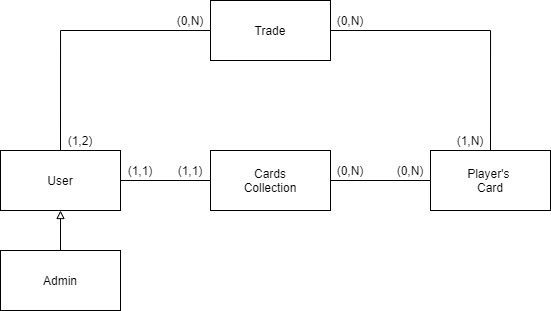

The diagram above was exported from draw.io. Its source (the exported page's mxGraphModel, read from the mxfile embedded in the PNG):
<mxGraphModel dx="621" dy="456" grid="1" gridSize="10" guides="1" tooltips="1" connect="1" arrows="1" fold="1" page="1" pageScale="1" pageWidth="827" pageHeight="1169" math="0" shadow="0">
  <root>
    <mxCell id="zGc9IHq51IYmOUJNq1FX-0" />
    <mxCell id="zGc9IHq51IYmOUJNq1FX-1" parent="zGc9IHq51IYmOUJNq1FX-0" />
    <mxCell id="vnyYDESHJcsZWcLfuxDb-5" style="edgeStyle=orthogonalEdgeStyle;rounded=0;orthogonalLoop=1;jettySize=auto;html=1;entryX=0;entryY=0.5;entryDx=0;entryDy=0;startArrow=none;startFill=0;endArrow=none;endFill=0;exitX=0.5;exitY=0;exitDx=0;exitDy=0;" parent="zGc9IHq51IYmOUJNq1FX-1" source="TtnMQypFIk-MJdRVtea3-0" target="vnyYDESHJcsZWcLfuxDb-4" edge="1">
      <mxGeometry relative="1" as="geometry" />
    </mxCell>
    <mxCell id="bqNgO8jzFSNBs4dIuLwz-2" style="edgeStyle=orthogonalEdgeStyle;rounded=0;orthogonalLoop=1;jettySize=auto;html=1;endArrow=none;endFill=0;" edge="1" parent="zGc9IHq51IYmOUJNq1FX-1" source="TtnMQypFIk-MJdRVtea3-0" target="bqNgO8jzFSNBs4dIuLwz-1">
      <mxGeometry relative="1" as="geometry" />
    </mxCell>
    <mxCell id="TtnMQypFIk-MJdRVtea3-0" value="User" style="rounded=0;whiteSpace=wrap;html=1;" parent="zGc9IHq51IYmOUJNq1FX-1" vertex="1">
      <mxGeometry x="190" y="230" width="120" height="60" as="geometry" />
    </mxCell>
    <mxCell id="7lY2WPfrL953-GkPnYXu-0" style="edgeStyle=orthogonalEdgeStyle;rounded=0;orthogonalLoop=1;jettySize=auto;html=1;entryX=0.5;entryY=1;entryDx=0;entryDy=0;startArrow=none;startFill=0;endArrow=block;endFill=0;" parent="zGc9IHq51IYmOUJNq1FX-1" source="TtnMQypFIk-MJdRVtea3-1" target="TtnMQypFIk-MJdRVtea3-0" edge="1">
      <mxGeometry relative="1" as="geometry" />
    </mxCell>
    <mxCell id="TtnMQypFIk-MJdRVtea3-1" value="Admin" style="rounded=0;whiteSpace=wrap;html=1;" parent="zGc9IHq51IYmOUJNq1FX-1" vertex="1">
      <mxGeometry x="190" y="330" width="120" height="60" as="geometry" />
    </mxCell>
    <mxCell id="TtnMQypFIk-MJdRVtea3-2" value="Player's &lt;br&gt;Card" style="rounded=0;whiteSpace=wrap;html=1;" parent="zGc9IHq51IYmOUJNq1FX-1" vertex="1">
      <mxGeometry x="620" y="230" width="120" height="60" as="geometry" />
    </mxCell>
    <mxCell id="BeVoVdgyXdCCHMwF1jCj-0" style="edgeStyle=orthogonalEdgeStyle;rounded=0;orthogonalLoop=1;jettySize=auto;html=1;exitX=1;exitY=0.5;exitDx=0;exitDy=0;entryX=0.5;entryY=0;entryDx=0;entryDy=0;endArrow=none;endFill=0;" parent="zGc9IHq51IYmOUJNq1FX-1" source="vnyYDESHJcsZWcLfuxDb-4" target="TtnMQypFIk-MJdRVtea3-2" edge="1">
      <mxGeometry relative="1" as="geometry" />
    </mxCell>
    <mxCell id="vnyYDESHJcsZWcLfuxDb-4" value="Trade" style="rounded=0;whiteSpace=wrap;html=1;" parent="zGc9IHq51IYmOUJNq1FX-1" vertex="1">
      <mxGeometry x="400" y="80" width="120" height="60" as="geometry" />
    </mxCell>
    <mxCell id="vnyYDESHJcsZWcLfuxDb-6" value="(1,2)" style="text;html=1;strokeColor=none;fillColor=none;align=center;verticalAlign=middle;whiteSpace=wrap;rounded=0;" parent="zGc9IHq51IYmOUJNq1FX-1" vertex="1">
      <mxGeometry x="250" y="210" width="40" height="20" as="geometry" />
    </mxCell>
    <mxCell id="vnyYDESHJcsZWcLfuxDb-7" value="(0,N)" style="text;html=1;strokeColor=none;fillColor=none;align=center;verticalAlign=middle;whiteSpace=wrap;rounded=0;" parent="zGc9IHq51IYmOUJNq1FX-1" vertex="1">
      <mxGeometry x="520" y="90" width="40" height="20" as="geometry" />
    </mxCell>
    <mxCell id="BeVoVdgyXdCCHMwF1jCj-1" value="(1,N)" style="text;html=1;strokeColor=none;fillColor=none;align=center;verticalAlign=middle;whiteSpace=wrap;rounded=0;" parent="zGc9IHq51IYmOUJNq1FX-1" vertex="1">
      <mxGeometry x="640" y="210" width="40" height="20" as="geometry" />
    </mxCell>
    <mxCell id="BeVoVdgyXdCCHMwF1jCj-2" value="(0,N)" style="text;html=1;strokeColor=none;fillColor=none;align=center;verticalAlign=middle;whiteSpace=wrap;rounded=0;" parent="zGc9IHq51IYmOUJNq1FX-1" vertex="1">
      <mxGeometry x="360" y="90" width="40" height="20" as="geometry" />
    </mxCell>
    <mxCell id="bqNgO8jzFSNBs4dIuLwz-3" style="edgeStyle=orthogonalEdgeStyle;rounded=0;orthogonalLoop=1;jettySize=auto;html=1;entryX=0;entryY=0.5;entryDx=0;entryDy=0;endArrow=none;endFill=0;" edge="1" parent="zGc9IHq51IYmOUJNq1FX-1" source="bqNgO8jzFSNBs4dIuLwz-1" target="TtnMQypFIk-MJdRVtea3-2">
      <mxGeometry relative="1" as="geometry" />
    </mxCell>
    <mxCell id="bqNgO8jzFSNBs4dIuLwz-1" value="Cards&lt;br&gt;Collection" style="rounded=0;whiteSpace=wrap;html=1;" vertex="1" parent="zGc9IHq51IYmOUJNq1FX-1">
      <mxGeometry x="400" y="230" width="120" height="60" as="geometry" />
    </mxCell>
    <mxCell id="bqNgO8jzFSNBs4dIuLwz-4" value="(1,1)" style="text;html=1;strokeColor=none;fillColor=none;align=center;verticalAlign=middle;whiteSpace=wrap;rounded=0;" vertex="1" parent="zGc9IHq51IYmOUJNq1FX-1">
      <mxGeometry x="310" y="240" width="40" height="20" as="geometry" />
    </mxCell>
    <mxCell id="bqNgO8jzFSNBs4dIuLwz-5" value="(1,1)" style="text;html=1;strokeColor=none;fillColor=none;align=center;verticalAlign=middle;whiteSpace=wrap;rounded=0;" vertex="1" parent="zGc9IHq51IYmOUJNq1FX-1">
      <mxGeometry x="360" y="240" width="40" height="20" as="geometry" />
    </mxCell>
    <mxCell id="bqNgO8jzFSNBs4dIuLwz-7" value="(0,N)" style="text;html=1;strokeColor=none;fillColor=none;align=center;verticalAlign=middle;whiteSpace=wrap;rounded=0;" vertex="1" parent="zGc9IHq51IYmOUJNq1FX-1">
      <mxGeometry x="520" y="240" width="40" height="20" as="geometry" />
    </mxCell>
    <mxCell id="bqNgO8jzFSNBs4dIuLwz-8" value="(0,N)" style="text;html=1;strokeColor=none;fillColor=none;align=center;verticalAlign=middle;whiteSpace=wrap;rounded=0;" vertex="1" parent="zGc9IHq51IYmOUJNq1FX-1">
      <mxGeometry x="580" y="240" width="40" height="20" as="geometry" />
    </mxCell>
  </root>
</mxGraphModel>